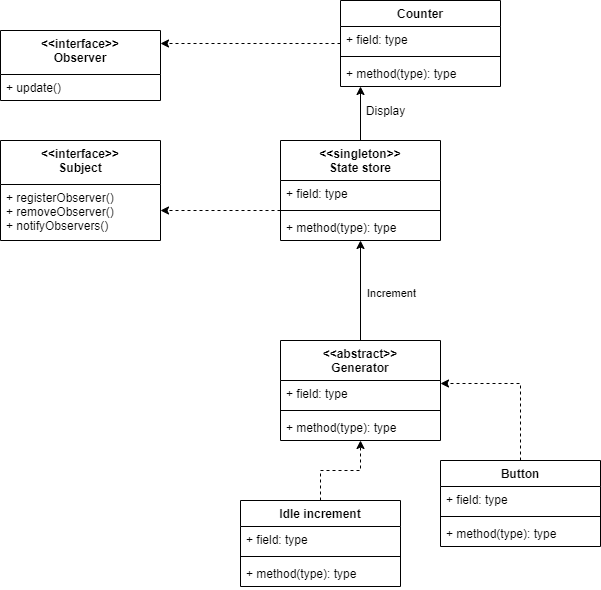

The diagram above was exported from draw.io. Its source (the exported page's mxGraphModel, read from the mxfile embedded in the PNG):
<mxGraphModel dx="1512" dy="1656" grid="1" gridSize="10" guides="1" tooltips="1" connect="1" arrows="1" fold="1" page="1" pageScale="1" pageWidth="827" pageHeight="1169" math="0" shadow="0">
  <root>
    <mxCell id="0" />
    <mxCell id="1" parent="0" />
    <mxCell id="31" style="edgeStyle=orthogonalEdgeStyle;rounded=0;orthogonalLoop=1;jettySize=auto;html=1;" parent="1" source="14" target="18" edge="1">
      <mxGeometry relative="1" as="geometry">
        <Array as="points">
          <mxPoint x="230" y="60" />
          <mxPoint x="230" y="60" />
        </Array>
      </mxGeometry>
    </mxCell>
    <mxCell id="53" style="edgeStyle=orthogonalEdgeStyle;rounded=0;orthogonalLoop=1;jettySize=auto;html=1;dashed=1;" parent="1" source="14" target="48" edge="1">
      <mxGeometry relative="1" as="geometry">
        <Array as="points">
          <mxPoint x="20" y="110" />
          <mxPoint x="20" y="110" />
        </Array>
      </mxGeometry>
    </mxCell>
    <mxCell id="14" value="&lt;&lt;singleton&gt;&gt;&#10;State store" style="swimlane;fontStyle=1;align=center;verticalAlign=top;childLayout=stackLayout;horizontal=1;startSize=40;horizontalStack=0;resizeParent=1;resizeParentMax=0;resizeLast=0;collapsible=1;marginBottom=0;" parent="1" vertex="1">
      <mxGeometry x="80" y="40" width="160" height="100" as="geometry" />
    </mxCell>
    <mxCell id="15" value="+ field: type" style="text;strokeColor=none;fillColor=none;align=left;verticalAlign=top;spacingLeft=4;spacingRight=4;overflow=hidden;rotatable=0;points=[[0,0.5],[1,0.5]];portConstraint=eastwest;" parent="14" vertex="1">
      <mxGeometry y="40" width="160" height="26" as="geometry" />
    </mxCell>
    <mxCell id="16" value="" style="line;strokeWidth=1;fillColor=none;align=left;verticalAlign=middle;spacingTop=-1;spacingLeft=3;spacingRight=3;rotatable=0;labelPosition=right;points=[];portConstraint=eastwest;" parent="14" vertex="1">
      <mxGeometry y="66" width="160" height="8" as="geometry" />
    </mxCell>
    <mxCell id="17" value="+ method(type): type" style="text;strokeColor=none;fillColor=none;align=left;verticalAlign=top;spacingLeft=4;spacingRight=4;overflow=hidden;rotatable=0;points=[[0,0.5],[1,0.5]];portConstraint=eastwest;" parent="14" vertex="1">
      <mxGeometry y="74" width="160" height="26" as="geometry" />
    </mxCell>
    <mxCell id="55" style="edgeStyle=orthogonalEdgeStyle;rounded=0;orthogonalLoop=1;jettySize=auto;html=1;dashed=1;" parent="1" source="18" target="44" edge="1">
      <mxGeometry relative="1" as="geometry">
        <mxPoint y="-57" as="targetPoint" />
        <Array as="points">
          <mxPoint x="-10" y="-57" />
          <mxPoint x="-10" y="-57" />
        </Array>
      </mxGeometry>
    </mxCell>
    <mxCell id="18" value="Counter" style="swimlane;fontStyle=1;align=center;verticalAlign=top;childLayout=stackLayout;horizontal=1;startSize=26;horizontalStack=0;resizeParent=1;resizeParentMax=0;resizeLast=0;collapsible=1;marginBottom=0;" parent="1" vertex="1">
      <mxGeometry x="140" y="-100" width="160" height="86" as="geometry" />
    </mxCell>
    <mxCell id="19" value="+ field: type" style="text;strokeColor=none;fillColor=none;align=left;verticalAlign=top;spacingLeft=4;spacingRight=4;overflow=hidden;rotatable=0;points=[[0,0.5],[1,0.5]];portConstraint=eastwest;" parent="18" vertex="1">
      <mxGeometry y="26" width="160" height="26" as="geometry" />
    </mxCell>
    <mxCell id="20" value="" style="line;strokeWidth=1;fillColor=none;align=left;verticalAlign=middle;spacingTop=-1;spacingLeft=3;spacingRight=3;rotatable=0;labelPosition=right;points=[];portConstraint=eastwest;" parent="18" vertex="1">
      <mxGeometry y="52" width="160" height="8" as="geometry" />
    </mxCell>
    <mxCell id="21" value="+ method(type): type" style="text;strokeColor=none;fillColor=none;align=left;verticalAlign=top;spacingLeft=4;spacingRight=4;overflow=hidden;rotatable=0;points=[[0,0.5],[1,0.5]];portConstraint=eastwest;" parent="18" vertex="1">
      <mxGeometry y="60" width="160" height="26" as="geometry" />
    </mxCell>
    <mxCell id="30" style="edgeStyle=orthogonalEdgeStyle;rounded=0;orthogonalLoop=1;jettySize=auto;html=1;" parent="1" source="23" target="14" edge="1">
      <mxGeometry relative="1" as="geometry" />
    </mxCell>
    <mxCell id="32" value="Increment" style="edgeLabel;html=1;align=center;verticalAlign=middle;resizable=0;points=[];" parent="30" vertex="1" connectable="0">
      <mxGeometry x="-0.1754" y="2" relative="1" as="geometry">
        <mxPoint x="32" y="-7" as="offset" />
      </mxGeometry>
    </mxCell>
    <mxCell id="43" style="edgeStyle=orthogonalEdgeStyle;rounded=0;orthogonalLoop=1;jettySize=auto;html=1;dashed=1;exitX=0.5;exitY=0;exitDx=0;exitDy=0;" parent="1" source="39" target="23" edge="1">
      <mxGeometry relative="1" as="geometry" />
    </mxCell>
    <mxCell id="23" value="&lt;&lt;abstract&gt;&gt;&#10;Generator" style="swimlane;fontStyle=1;align=center;verticalAlign=top;childLayout=stackLayout;horizontal=1;startSize=40;horizontalStack=0;resizeParent=1;resizeParentMax=0;resizeLast=0;collapsible=1;marginBottom=0;" parent="1" vertex="1">
      <mxGeometry x="80" y="240" width="160" height="100" as="geometry" />
    </mxCell>
    <mxCell id="24" value="+ field: type" style="text;strokeColor=none;fillColor=none;align=left;verticalAlign=top;spacingLeft=4;spacingRight=4;overflow=hidden;rotatable=0;points=[[0,0.5],[1,0.5]];portConstraint=eastwest;" parent="23" vertex="1">
      <mxGeometry y="40" width="160" height="26" as="geometry" />
    </mxCell>
    <mxCell id="25" value="" style="line;strokeWidth=1;fillColor=none;align=left;verticalAlign=middle;spacingTop=-1;spacingLeft=3;spacingRight=3;rotatable=0;labelPosition=right;points=[];portConstraint=eastwest;" parent="23" vertex="1">
      <mxGeometry y="66" width="160" height="8" as="geometry" />
    </mxCell>
    <mxCell id="26" value="+ method(type): type" style="text;strokeColor=none;fillColor=none;align=left;verticalAlign=top;spacingLeft=4;spacingRight=4;overflow=hidden;rotatable=0;points=[[0,0.5],[1,0.5]];portConstraint=eastwest;" parent="23" vertex="1">
      <mxGeometry y="74" width="160" height="26" as="geometry" />
    </mxCell>
    <mxCell id="33" value="Display" style="text;html=1;align=center;verticalAlign=middle;resizable=0;points=[];autosize=1;strokeColor=none;" parent="1" vertex="1">
      <mxGeometry x="160" width="50" height="20" as="geometry" />
    </mxCell>
    <mxCell id="34" value="Button" style="swimlane;fontStyle=1;align=center;verticalAlign=top;childLayout=stackLayout;horizontal=1;startSize=26;horizontalStack=0;resizeParent=1;resizeParentMax=0;resizeLast=0;collapsible=1;marginBottom=0;" parent="1" vertex="1">
      <mxGeometry x="240" y="360" width="160" height="86" as="geometry" />
    </mxCell>
    <mxCell id="35" value="+ field: type" style="text;strokeColor=none;fillColor=none;align=left;verticalAlign=top;spacingLeft=4;spacingRight=4;overflow=hidden;rotatable=0;points=[[0,0.5],[1,0.5]];portConstraint=eastwest;" parent="34" vertex="1">
      <mxGeometry y="26" width="160" height="26" as="geometry" />
    </mxCell>
    <mxCell id="36" value="" style="line;strokeWidth=1;fillColor=none;align=left;verticalAlign=middle;spacingTop=-1;spacingLeft=3;spacingRight=3;rotatable=0;labelPosition=right;points=[];portConstraint=eastwest;" parent="34" vertex="1">
      <mxGeometry y="52" width="160" height="8" as="geometry" />
    </mxCell>
    <mxCell id="37" value="+ method(type): type" style="text;strokeColor=none;fillColor=none;align=left;verticalAlign=top;spacingLeft=4;spacingRight=4;overflow=hidden;rotatable=0;points=[[0,0.5],[1,0.5]];portConstraint=eastwest;" parent="34" vertex="1">
      <mxGeometry y="60" width="160" height="26" as="geometry" />
    </mxCell>
    <mxCell id="39" value="Idle increment" style="swimlane;fontStyle=1;align=center;verticalAlign=top;childLayout=stackLayout;horizontal=1;startSize=26;horizontalStack=0;resizeParent=1;resizeParentMax=0;resizeLast=0;collapsible=1;marginBottom=0;" parent="1" vertex="1">
      <mxGeometry x="40" y="400" width="160" height="86" as="geometry" />
    </mxCell>
    <mxCell id="40" value="+ field: type" style="text;strokeColor=none;fillColor=none;align=left;verticalAlign=top;spacingLeft=4;spacingRight=4;overflow=hidden;rotatable=0;points=[[0,0.5],[1,0.5]];portConstraint=eastwest;" parent="39" vertex="1">
      <mxGeometry y="26" width="160" height="26" as="geometry" />
    </mxCell>
    <mxCell id="41" value="" style="line;strokeWidth=1;fillColor=none;align=left;verticalAlign=middle;spacingTop=-1;spacingLeft=3;spacingRight=3;rotatable=0;labelPosition=right;points=[];portConstraint=eastwest;" parent="39" vertex="1">
      <mxGeometry y="52" width="160" height="8" as="geometry" />
    </mxCell>
    <mxCell id="42" value="+ method(type): type" style="text;strokeColor=none;fillColor=none;align=left;verticalAlign=top;spacingLeft=4;spacingRight=4;overflow=hidden;rotatable=0;points=[[0,0.5],[1,0.5]];portConstraint=eastwest;" parent="39" vertex="1">
      <mxGeometry y="60" width="160" height="26" as="geometry" />
    </mxCell>
    <mxCell id="38" style="edgeStyle=orthogonalEdgeStyle;rounded=0;orthogonalLoop=1;jettySize=auto;html=1;dashed=1;exitX=0.5;exitY=0;exitDx=0;exitDy=0;" parent="1" source="34" target="23" edge="1">
      <mxGeometry relative="1" as="geometry">
        <Array as="points">
          <mxPoint x="320" y="283" />
        </Array>
      </mxGeometry>
    </mxCell>
    <mxCell id="44" value="&lt;&lt;interface&gt;&gt;&#10;Observer" style="swimlane;fontStyle=1;align=center;verticalAlign=top;childLayout=stackLayout;horizontal=1;startSize=44;horizontalStack=0;resizeParent=1;resizeParentMax=0;resizeLast=0;collapsible=1;marginBottom=0;" parent="1" vertex="1">
      <mxGeometry x="-200" y="-70" width="160" height="70" as="geometry" />
    </mxCell>
    <mxCell id="47" value="+ update()" style="text;strokeColor=none;fillColor=none;align=left;verticalAlign=top;spacingLeft=4;spacingRight=4;overflow=hidden;rotatable=0;points=[[0,0.5],[1,0.5]];portConstraint=eastwest;" parent="44" vertex="1">
      <mxGeometry y="44" width="160" height="26" as="geometry" />
    </mxCell>
    <mxCell id="48" value="&lt;&lt;interface&gt;&gt;&#10;Subject" style="swimlane;fontStyle=1;align=center;verticalAlign=top;childLayout=stackLayout;horizontal=1;startSize=44;horizontalStack=0;resizeParent=1;resizeParentMax=0;resizeLast=0;collapsible=1;marginBottom=0;" parent="1" vertex="1">
      <mxGeometry x="-200" y="40" width="160" height="100" as="geometry" />
    </mxCell>
    <mxCell id="51" value="+ registerObserver()&#10;+ removeObserver()&#10;+ notifyObservers()" style="text;strokeColor=none;fillColor=none;align=left;verticalAlign=top;spacingLeft=4;spacingRight=4;overflow=hidden;rotatable=0;points=[[0,0.5],[1,0.5]];portConstraint=eastwest;" parent="48" vertex="1">
      <mxGeometry y="44" width="160" height="56" as="geometry" />
    </mxCell>
  </root>
</mxGraphModel>